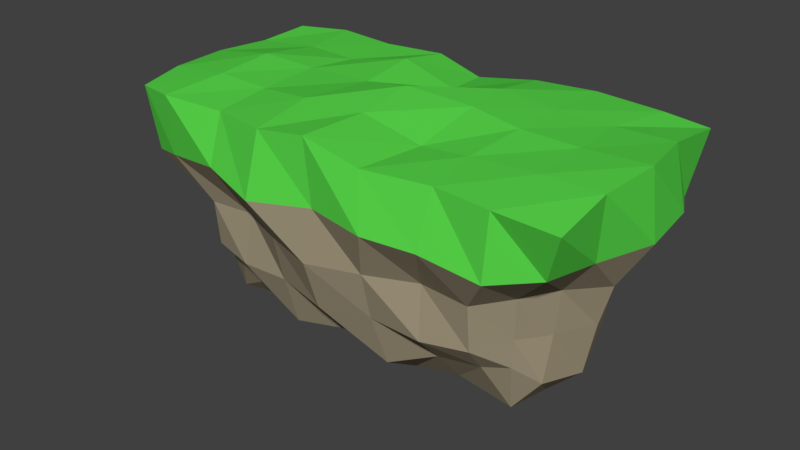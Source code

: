 # Source: island1.blend  (saved by Blender 2.79.0; exported with 4.5.12 LTS)
import bpy
from mathutils import Matrix  # noqa: F401  (used for matrix-valued properties, if any)

bpy.ops.wm.read_factory_settings(use_empty=True)
scene = bpy.context.scene
scene.name = 'Scene'

# ---- collections
col_collection_1 = bpy.data.collections.new('Collection 1'); scene.collection.children.link(col_collection_1)

# ---- materials (node trees are filled in below, after node groups)
mat_terrin = bpy.data.materials.new('terrin')
mat_terrin.alpha_threshold = 0.0
mat_terrin.use_transparent_shadow = False
mat_terrin.diffuse_color = (0.3325, 0.2831, 0.1912, 1.0)
mat_terrin.roughness = 0.5
mat_terrin.line_color = (0.0, 0.0, 0.0, 1.0)
mat_grass = bpy.data.materials.new('grass')
mat_grass.alpha_threshold = 0.0
mat_grass.use_transparent_shadow = False
mat_grass.diffuse_color = (0.09377, 0.65, 0.06551, 1.0)
mat_grass.roughness = 0.5
mat_grass.line_color = (0.0, 0.0, 0.0, 1.0)

# ---- material node trees

# ---- world
world_world = bpy.data.worlds.new('World'); scene.world = world_world
world_world.color = (0.05088, 0.05088, 0.05088)
world_world.use_sun_shadow = False
world_world.sun_shadow_jitter_overblur = 0.0
world_world.cycles.sampling_method = 'MANUAL'

# ---- meshes
me_cube = bpy.data.meshes.new('Cube')
me_cube.from_pydata([(-1.68, -0.7065, -0.6682), (-2.248, -1.082, 0.9499), (-1.69, 0.703, -0.6904), (-2.299, 1.053, 1.002), (1.68, -0.7065, -0.6682), (2.315, -1.147, 0.9186), (1.69, 0.703, -0.6904), (2.267, 1.22, 0.9768), (-1.863e-09, 0.8409, -0.764), (-0.06033, 1.147, 0.9164), (1.863e-09, -0.8394, -0.9091), (-0.05957, -1.245, 1.08), (-1.971, -0.05396, -0.9256), (-1.719, -0.7421, 0.01467), (-2.428, 0.009829, 0.9695), (-1.696, 0.7023, 0.02537), (-0.9935, 0.9113, -0.8104), (1.17, 1.222, 1.042), (1.696, 0.7023, 0.02537), (1.971, -0.05396, -0.9256), (2.399, -0.02236, 1.101), (1.719, -0.7421, 0.01467), (1.001, -0.8063, -0.7914), (-1.177, -1.119, 0.9711), (0.9935, 0.9113, -0.8104), (-1.156, 1.11, 1.027), (-1.001, -0.8063, -0.7914), (1.182, -1.139, 0.9672), (-0.002597, 0.002151, 1.164), (0.0, -0.0144, -1.378), (0.0, -1.357, -0.01643), (0.0, 1.031, 0.008659), (-0.9637, 0.9458, 0.0244), (0.98, -1.013, -0.0002176), (-1.101, 0.00449, -1.413), (1.184, -0.01006, 1.075), (-1.191, 0.04359, 1.05), (1.101, 0.00449, -1.413), (-0.98, -1.013, -0.0002176), (2.17, -0.0174, -0.02519), (0.9637, 0.9458, 0.0244), (-2.17, -0.0174, -0.02519), (-1.865, -0.5203, -0.8409), (-2.138, -1.05, 0.3332), (-2.346, 0.5476, 0.9604), (-1.712, 0.7344, -0.4084), (-1.425, 0.8416, -0.7823), (1.848, 1.184, 1.031), (1.712, 0.7344, -0.4084), (1.827, 0.4705, -0.7912), (2.322, -0.5747, 1.045), (1.699, -0.7113, -0.3867), (1.422, -0.7654, -0.7375), (-1.829, -1.186, 0.9827), (0.4935, 0.7542, -0.7324), (-0.5544, 1.191, 1.033), (-0.5396, -0.9173, -0.9952), (0.5203, -1.225, 0.9507), (-0.01116, -0.5722, 1.085), (0.0, -0.4455, -1.194), (3.26e-09, -1.196, -0.5111), (-3.26e-09, 1.167, -0.4683), (-1.827, 0.4705, -0.7912), (-1.699, -0.7113, -0.3867), (-2.347, -0.6039, 0.9853), (-2.119, 0.9498, 0.4019), (-0.4935, 0.7542, -0.7324), (0.5803, 1.143, 1.033), (2.196, 1.034, 0.3911), (1.865, -0.5203, -0.8409), (2.283, 0.5842, 1.063), (2.132, -1.001, 0.4347), (0.5396, -0.9173, -0.9952), (-0.5531, -1.274, 1.018), (1.425, 0.8416, -0.7823), (-1.808, 1.2, 1.018), (-1.422, -0.7654, -0.7375), (1.737, -1.187, 0.9615), (0.04092, 0.6033, 0.9761), (0.0, 0.6007, -1.325), (0.05899, -1.291, 0.4846), (-0.008108, 1.103, 0.387), (-0.491, 0.9616, 0.0214), (-1.391, 0.8862, 0.01833), (-0.9756, 1.034, -0.4461), (-1.142, 1.265, 0.4455), (0.5083, -1.209, -0.002435), (1.459, -1.035, -0.01707), (1.021, -1.09, -0.4955), (1.168, -1.321, 0.4617), (-1.05, -0.5489, -1.101), (-1.027, 0.5434, -1.142), (-1.618, -0.04567, -1.264), (-0.5848, 0.0372, -1.514), (1.112, -0.5945, 1.007), (1.166, 0.5484, 1.071), (1.762, 0.001108, 1.061), (0.6503, 0.06911, 1.114), (-1.172, -0.5855, 1.031), (-1.137, 0.5449, 1.018), (-0.513, 0.05509, 1.071), (-1.694, -0.04486, 1.109), (1.05, -0.5489, -1.101), (1.027, 0.5434, -1.142), (0.5848, 0.0372, -1.514), (1.618, -0.04567, -1.264), (-1.459, -1.035, -0.01707), (-0.5083, -1.209, -0.002435), (-1.021, -1.09, -0.4955), (-1.126, -1.319, 0.5202), (1.914, -0.3978, 0.01383), (2.032, 0.435, -0.02376), (2.048, -0.007538, -0.4446), (2.45, 0.03457, 0.4305), (1.391, 0.8862, 0.01833), (0.491, 0.9616, 0.0214), (0.9756, 1.034, -0.4461), (1.111, 1.204, 0.4839), (-2.032, 0.435, -0.02376), (-1.914, -0.3978, 0.01383), (-2.048, -0.007538, -0.4446), (-2.509, 0.002851, 0.46), (-2.157, -0.5059, 0.4455), (-1.875, -0.4111, -0.4133), (-1.906, 0.4332, -0.4323), (0.6182, 1.059, 0.4408), (0.4903, 1.084, -0.448), (1.427, 0.9694, -0.4592), (2.409, 0.5853, 0.4824), (1.906, 0.4332, -0.4323), (1.875, -0.4111, -0.4133), (-0.5545, -1.452, 0.4248), (-0.5105, -1.096, -0.4707), (-1.456, -0.9922, -0.4657), (1.537, 0.5134, -1.069), (0.5328, 0.5725, -1.275), (0.5401, -0.5167, -1.24), (-1.69, 0.5801, 1.02), (-0.585, 0.6938, 1.106), (-0.5932, -0.6559, 1.101), (0.5883, 0.5771, 1.112), (1.703, 0.6081, 1.039), (1.761, -0.583, 1.042), (-0.5328, 0.5725, -1.275), (-1.537, 0.5134, -1.069), (-1.614, -0.5795, -1.158), (1.726, -1.245, 0.361), (1.456, -0.9922, -0.4657), (0.5105, -1.096, -0.4707), (-1.763, 1.206, 0.3679), (-1.427, 0.9694, -0.4592), (-0.4903, 1.084, -0.448), (-0.5112, 1.153, 0.4991), (0.6589, -1.399, 0.4739), (-0.5401, -0.5167, -1.24), (0.6226, -0.5791, 0.9578), (-1.689, -0.6208, 1.067), (1.614, -0.5795, -1.158), (-1.795, -1.171, 0.4062), (2.235, -0.4788, 0.4038), (1.796, 1.323, 0.3859), (-2.407, 0.6008, 0.4399)], [], [(161, 44, 3, 65), (160, 47, 7, 68), (159, 50, 5, 71), (158, 53, 1, 43), (157, 69, 4, 52), (156, 64, 1, 53), (155, 58, 11, 57), (154, 59, 10, 56), (153, 57, 11, 80), (152, 55, 9, 81), (151, 82, 31, 61), (150, 83, 32, 84), (149, 75, 25, 85), (148, 86, 30, 60), (147, 87, 33, 88), (146, 77, 27, 89), (145, 90, 26, 76), (144, 91, 34, 92), (143, 79, 29, 93), (142, 94, 27, 77), (141, 95, 35, 96), (140, 78, 28, 97), (139, 98, 23, 73), (138, 99, 36, 100), (137, 44, 14, 101), (136, 102, 22, 72), (135, 103, 37, 104), (134, 49, 19, 105), (133, 106, 13, 63), (132, 107, 38, 108), (131, 73, 23, 109), (130, 110, 21, 51), (129, 111, 39, 112), (128, 70, 20, 113), (127, 114, 18, 48), (126, 115, 40, 116), (125, 67, 17, 117), (124, 118, 15, 45), (123, 119, 41, 120), (122, 64, 14, 121), (119, 122, 121, 41), (13, 43, 122, 119), (43, 1, 64, 122), (42, 123, 120, 12), (0, 63, 123, 42), (63, 13, 119, 123), (62, 124, 45, 2), (12, 120, 124, 62), (120, 41, 118, 124), (115, 125, 117, 40), (31, 81, 125, 115), (81, 9, 67, 125), (54, 126, 116, 24), (8, 61, 126, 54), (61, 31, 115, 126), (74, 127, 48, 6), (24, 116, 127, 74), (116, 40, 114, 127), (111, 128, 113, 39), (18, 68, 128, 111), (68, 7, 70, 128), (49, 129, 112, 19), (6, 48, 129, 49), (48, 18, 111, 129), (69, 130, 51, 4), (19, 112, 130, 69), (112, 39, 110, 130), (107, 131, 109, 38), (30, 80, 131, 107), (80, 11, 73, 131), (56, 132, 108, 26), (10, 60, 132, 56), (60, 30, 107, 132), (76, 133, 63, 0), (26, 108, 133, 76), (108, 38, 106, 133), (103, 134, 105, 37), (24, 74, 134, 103), (74, 6, 49, 134), (79, 135, 104, 29), (8, 54, 135, 79), (54, 24, 103, 135), (59, 136, 72, 10), (29, 104, 136, 59), (104, 37, 102, 136), (99, 137, 101, 36), (25, 75, 137, 99), (75, 3, 44, 137), (78, 138, 100, 28), (9, 55, 138, 78), (55, 25, 99, 138), (58, 139, 73, 11), (28, 100, 139, 58), (100, 36, 98, 139), (95, 140, 97, 35), (17, 67, 140, 95), (67, 9, 78, 140), (70, 141, 96, 20), (7, 47, 141, 70), (47, 17, 95, 141), (50, 142, 77, 5), (20, 96, 142, 50), (96, 35, 94, 142), (91, 143, 93, 34), (16, 66, 143, 91), (66, 8, 79, 143), (62, 144, 92, 12), (2, 46, 144, 62), (46, 16, 91, 144), (42, 145, 76, 0), (12, 92, 145, 42), (92, 34, 90, 145), (87, 146, 89, 33), (21, 71, 146, 87), (71, 5, 77, 146), (52, 147, 88, 22), (4, 51, 147, 52), (51, 21, 87, 147), (72, 148, 60, 10), (22, 88, 148, 72), (88, 33, 86, 148), (83, 149, 85, 32), (15, 65, 149, 83), (65, 3, 75, 149), (46, 150, 84, 16), (2, 45, 150, 46), (45, 15, 83, 150), (66, 151, 61, 8), (16, 84, 151, 66), (84, 32, 82, 151), (82, 152, 81, 31), (32, 85, 152, 82), (85, 25, 55, 152), (86, 153, 80, 30), (33, 89, 153, 86), (89, 27, 57, 153), (90, 154, 56, 26), (34, 93, 154, 90), (93, 29, 59, 154), (94, 155, 57, 27), (35, 97, 155, 94), (97, 28, 58, 155), (98, 156, 53, 23), (36, 101, 156, 98), (101, 14, 64, 156), (102, 157, 52, 22), (37, 105, 157, 102), (105, 19, 69, 157), (106, 158, 43, 13), (38, 109, 158, 106), (109, 23, 53, 158), (110, 159, 71, 21), (39, 113, 159, 110), (113, 20, 50, 159), (114, 160, 68, 18), (40, 117, 160, 114), (117, 17, 47, 160), (118, 161, 65, 15), (41, 121, 161, 118), (121, 14, 44, 161)])
me_cube.polygons.foreach_set('material_index', [1, 1, 1, 1, 0, 1, 1, 0, 1, 1, 0, 0, 1, 0, 0, 1, 0, 0, 0, 1, 1, 1, 1, 1, 1, 0, 0, 0, 0, 0, 1, 0, 0, 1, 0, 0, 1, 0, 0, 1, 0, 0, 1, 0, 0, 0, 0, 0, 0, 0, 0, 1, 0, 0, 0, 0, 0, 0, 0, 0, 1, 0, 0, 0, 0, 0, 0, 0, 0, 1, 0, 0, 0, 0, 0, 0, 0, 0, 0, 0, 0, 0, 0, 0, 0, 1, 1, 1, 1, 1, 1, 1, 1, 1, 1, 1, 1, 1, 1, 1, 1, 1, 1, 0, 0, 0, 0, 0, 0, 0, 0, 0, 0, 0, 1, 0, 0, 0, 0, 0, 0, 0, 0, 1, 0, 0, 0, 0, 0, 0, 0, 0, 1, 0, 0, 1, 0, 0, 0, 1, 1, 1, 1, 1, 1, 0, 0, 0, 0, 0, 1, 0, 0, 1, 0, 0, 1, 0, 0, 1])
me_cube.materials.append(mat_terrin)
me_cube.materials.append(mat_grass)
me_cube.use_remesh_preserve_volume = False
me_cube.use_remesh_preserve_attributes = False
me_cube.use_mirror_vertex_groups = False
me_cube.update()

# ---- objects
ob_island1 = bpy.data.objects.new('island1', me_cube)

# ---- transforms, parenting, visibility, modifiers, constraints
ob_island1.location = (0.0, 0.0, 0.0)
ob_island1.lineart.crease_threshold = 0.0

# ---- collection membership
col_collection_1.objects.link(ob_island1)

# ---- scene / render settings (as saved in the file)
scene.frame_start = 1; scene.frame_end = 250; scene.frame_set(1)
scene.render.engine = 'BLENDER_EEVEE_NEXT'
scene.render.resolution_percentage = 50
scene.render.dither_intensity = 0.0
scene.cycles.use_denoising = False
scene.cycles.samples = 128
scene.cycles.sampling_pattern = 'TABULATED_SOBOL'
scene.cycles.use_adaptive_sampling = False
scene.cycles.use_light_tree = False
scene.cycles.blur_glossy = 0.0
scene.cycles.sample_clamp_indirect = 0.0
scene.view_settings.view_transform = 'Standard'
bpy.context.view_layer.update()

# ---- added for rendering (the .blend has no active camera and no usable light): camera, sun
cam_auto = bpy.data.cameras.new('AutoCamera')
cam_auto.lens = 50.0
cam_auto.sensor_width = 36.0
cam_auto.clip_end = 1000.0
ob_auto_camera = bpy.data.objects.new('AutoCamera', cam_auto)
scene.collection.objects.link(ob_auto_camera)
ob_auto_camera.location = (5.78232, -7.03872, 4.47409)
ob_auto_camera.rotation_euler = (1.09748, -7.21219e-08, 0.694738)
scene.camera = ob_auto_camera
light_auto_sun = bpy.data.lights.new('AutoSun', 'SUN')
light_auto_sun.energy = 3.0
light_auto_sun.angle = 0.0523599
ob_auto_sun = bpy.data.objects.new('AutoSun', light_auto_sun)
scene.collection.objects.link(ob_auto_sun)
ob_auto_sun.rotation_euler = (0.872665, 0.174533, 0.523599)
bpy.context.view_layer.update()
